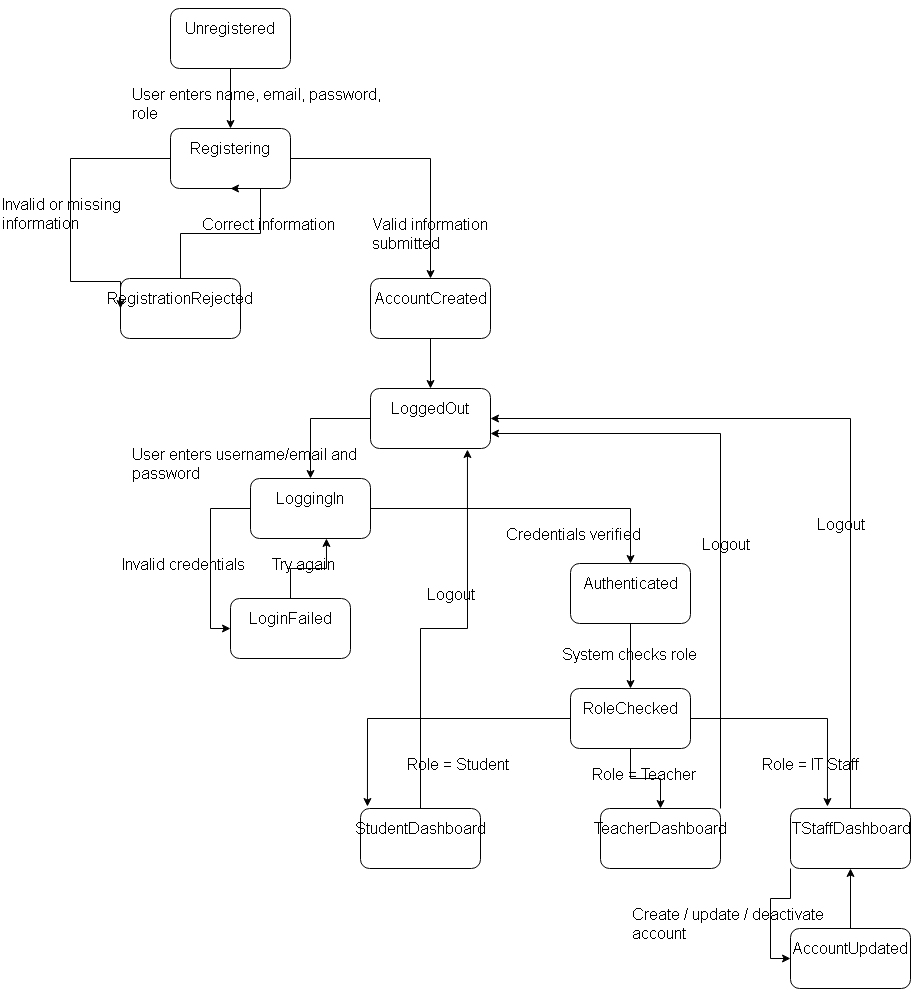

The diagram above was exported from draw.io. Its source (the exported page's mxGraphModel, read from the mxfile embedded in the PNG):
<mxGraphModel dx="2585" dy="975" grid="1" gridSize="10" guides="1" tooltips="1" connect="1" arrows="1" fold="1" page="1" pageScale="1" pageWidth="827" pageHeight="1169" math="0" shadow="0">
  <root>
    <mxCell id="0" />
    <mxCell id="1" parent="0" />
    <mxCell id="-Rh7PpNy44Lxh-HSnkv5-18" edge="1" parent="1" source="-Rh7PpNy44Lxh-HSnkv5-1" style="edgeStyle=orthogonalEdgeStyle;rounded=0;orthogonalLoop=1;jettySize=auto;html=1;exitX=1;exitY=0.5;exitDx=0;exitDy=0;entryX=0.5;entryY=0;entryDx=0;entryDy=0;fontSize=16;" target="-Rh7PpNy44Lxh-HSnkv5-9">
      <mxGeometry relative="1" as="geometry" />
    </mxCell>
    <mxCell id="-Rh7PpNy44Lxh-HSnkv5-1" parent="1" style="rounded=1;whiteSpace=wrap;html=1;fontSize=16;" value="&#10;Registering&#10;&#10;" vertex="1">
      <mxGeometry height="60" width="120" x="80" y="150" as="geometry" />
    </mxCell>
    <mxCell id="-Rh7PpNy44Lxh-HSnkv5-15" edge="1" parent="1" source="-Rh7PpNy44Lxh-HSnkv5-2" style="edgeStyle=orthogonalEdgeStyle;rounded=0;orthogonalLoop=1;jettySize=auto;html=1;exitX=0.5;exitY=1;exitDx=0;exitDy=0;fontSize=16;" target="-Rh7PpNy44Lxh-HSnkv5-1">
      <mxGeometry relative="1" as="geometry" />
    </mxCell>
    <mxCell id="-Rh7PpNy44Lxh-HSnkv5-2" parent="1" style="rounded=1;whiteSpace=wrap;html=1;fontSize=16;" value="&#10;Unregistered&#10;&#10;" vertex="1">
      <mxGeometry height="60" width="120" x="80" y="30" as="geometry" />
    </mxCell>
    <mxCell id="-Rh7PpNy44Lxh-HSnkv5-17" edge="1" parent="1" source="-Rh7PpNy44Lxh-HSnkv5-4" style="edgeStyle=orthogonalEdgeStyle;rounded=0;orthogonalLoop=1;jettySize=auto;html=1;exitX=0.5;exitY=0;exitDx=0;exitDy=0;entryX=0.5;entryY=1;entryDx=0;entryDy=0;fontSize=16;" target="-Rh7PpNy44Lxh-HSnkv5-1">
      <mxGeometry relative="1" as="geometry">
        <Array as="points">
          <mxPoint x="90" y="255" />
          <mxPoint x="170" y="255" />
          <mxPoint x="170" y="210" />
        </Array>
      </mxGeometry>
    </mxCell>
    <mxCell id="-Rh7PpNy44Lxh-HSnkv5-4" parent="1" style="rounded=1;whiteSpace=wrap;html=1;fontSize=16;" value="&#10;RegistrationRejected&#10;&#10;" vertex="1">
      <mxGeometry height="60" width="120" x="30" y="300" as="geometry" />
    </mxCell>
    <mxCell id="-Rh7PpNy44Lxh-HSnkv5-24" edge="1" parent="1" source="-Rh7PpNy44Lxh-HSnkv5-5" style="edgeStyle=orthogonalEdgeStyle;rounded=0;orthogonalLoop=1;jettySize=auto;html=1;exitX=0.5;exitY=0;exitDx=0;exitDy=0;entryX=0.5;entryY=1;entryDx=0;entryDy=0;fontSize=16;" target="-Rh7PpNy44Lxh-HSnkv5-12">
      <mxGeometry relative="1" as="geometry" />
    </mxCell>
    <mxCell id="-Rh7PpNy44Lxh-HSnkv5-5" parent="1" style="rounded=1;whiteSpace=wrap;html=1;fontSize=16;" value="&#10;AccountUpdated&#10;&#10;" vertex="1">
      <mxGeometry height="60" width="120" x="700" y="950" as="geometry" />
    </mxCell>
    <mxCell id="-Rh7PpNy44Lxh-HSnkv5-6" parent="1" style="rounded=1;whiteSpace=wrap;html=1;fontSize=16;" value="&#10;LoginFailed&#10;&#10;" vertex="1">
      <mxGeometry height="60" width="120" x="140" y="620" as="geometry" />
    </mxCell>
    <mxCell id="-Rh7PpNy44Lxh-HSnkv5-21" edge="1" parent="1" source="-Rh7PpNy44Lxh-HSnkv5-7" style="edgeStyle=orthogonalEdgeStyle;rounded=0;orthogonalLoop=1;jettySize=auto;html=1;exitX=0;exitY=0.5;exitDx=0;exitDy=0;entryX=0;entryY=0.5;entryDx=0;entryDy=0;fontSize=16;" target="-Rh7PpNy44Lxh-HSnkv5-6">
      <mxGeometry relative="1" as="geometry" />
    </mxCell>
    <mxCell id="-Rh7PpNy44Lxh-HSnkv5-23" edge="1" parent="1" source="-Rh7PpNy44Lxh-HSnkv5-7" style="edgeStyle=orthogonalEdgeStyle;rounded=0;orthogonalLoop=1;jettySize=auto;html=1;exitX=1;exitY=0.5;exitDx=0;exitDy=0;entryX=0.5;entryY=0;entryDx=0;entryDy=0;fontSize=16;" target="-Rh7PpNy44Lxh-HSnkv5-14">
      <mxGeometry relative="1" as="geometry" />
    </mxCell>
    <mxCell id="-Rh7PpNy44Lxh-HSnkv5-7" parent="1" style="rounded=1;whiteSpace=wrap;html=1;fontSize=16;" value="&#10;LoggingIn&#10;&#10;" vertex="1">
      <mxGeometry height="60" width="120" x="160" y="500" as="geometry" />
    </mxCell>
    <mxCell id="-Rh7PpNy44Lxh-HSnkv5-20" edge="1" parent="1" source="-Rh7PpNy44Lxh-HSnkv5-8" style="edgeStyle=orthogonalEdgeStyle;rounded=0;orthogonalLoop=1;jettySize=auto;html=1;exitX=0;exitY=0.5;exitDx=0;exitDy=0;fontSize=16;" target="-Rh7PpNy44Lxh-HSnkv5-7">
      <mxGeometry relative="1" as="geometry" />
    </mxCell>
    <mxCell id="-Rh7PpNy44Lxh-HSnkv5-8" parent="1" style="rounded=1;whiteSpace=wrap;html=1;fontSize=16;" value="&#10;LoggedOut&#10;&#10;" vertex="1">
      <mxGeometry height="60" width="120" x="280" y="410" as="geometry" />
    </mxCell>
    <mxCell id="-Rh7PpNy44Lxh-HSnkv5-19" edge="1" parent="1" source="-Rh7PpNy44Lxh-HSnkv5-9" style="edgeStyle=orthogonalEdgeStyle;rounded=0;orthogonalLoop=1;jettySize=auto;html=1;exitX=0.5;exitY=1;exitDx=0;exitDy=0;entryX=0.5;entryY=0;entryDx=0;entryDy=0;fontSize=16;" target="-Rh7PpNy44Lxh-HSnkv5-8">
      <mxGeometry relative="1" as="geometry" />
    </mxCell>
    <mxCell id="-Rh7PpNy44Lxh-HSnkv5-9" parent="1" style="rounded=1;whiteSpace=wrap;html=1;fontSize=16;" value="&#10;AccountCreated&#10;&#10;" vertex="1">
      <mxGeometry height="60" width="120" x="280" y="300" as="geometry" />
    </mxCell>
    <mxCell id="-Rh7PpNy44Lxh-HSnkv5-10" parent="1" style="rounded=1;whiteSpace=wrap;html=1;fontSize=16;" value="&#10;StudentDashboard&#10;&#10;" vertex="1">
      <mxGeometry height="60" width="120" x="270" y="830" as="geometry" />
    </mxCell>
    <mxCell id="-Rh7PpNy44Lxh-HSnkv5-31" edge="1" parent="1" source="-Rh7PpNy44Lxh-HSnkv5-11" style="edgeStyle=orthogonalEdgeStyle;rounded=0;orthogonalLoop=1;jettySize=auto;html=1;exitX=0.5;exitY=1;exitDx=0;exitDy=0;entryX=0.5;entryY=0;entryDx=0;entryDy=0;fontSize=16;" target="-Rh7PpNy44Lxh-HSnkv5-13">
      <mxGeometry relative="1" as="geometry" />
    </mxCell>
    <mxCell id="-Rh7PpNy44Lxh-HSnkv5-11" parent="1" style="rounded=1;whiteSpace=wrap;html=1;fontSize=16;" value="&#10;RoleChecked&#10;&#10;" vertex="1">
      <mxGeometry height="60" width="120" x="480" y="710" as="geometry" />
    </mxCell>
    <mxCell id="-Rh7PpNy44Lxh-HSnkv5-25" edge="1" parent="1" source="-Rh7PpNy44Lxh-HSnkv5-12" style="edgeStyle=orthogonalEdgeStyle;rounded=0;orthogonalLoop=1;jettySize=auto;html=1;exitX=0;exitY=1;exitDx=0;exitDy=0;entryX=0;entryY=0.5;entryDx=0;entryDy=0;fontSize=16;" target="-Rh7PpNy44Lxh-HSnkv5-5">
      <mxGeometry relative="1" as="geometry" />
    </mxCell>
    <mxCell id="-Rh7PpNy44Lxh-HSnkv5-26" edge="1" parent="1" source="-Rh7PpNy44Lxh-HSnkv5-12" style="edgeStyle=orthogonalEdgeStyle;rounded=0;orthogonalLoop=1;jettySize=auto;html=1;exitX=0.5;exitY=0;exitDx=0;exitDy=0;entryX=1;entryY=0.5;entryDx=0;entryDy=0;fontSize=16;" target="-Rh7PpNy44Lxh-HSnkv5-8">
      <mxGeometry relative="1" as="geometry" />
    </mxCell>
    <mxCell id="-Rh7PpNy44Lxh-HSnkv5-12" parent="1" style="rounded=1;whiteSpace=wrap;html=1;fontSize=16;" value="&#10;ITStaffDashboard&#10;&#10;" vertex="1">
      <mxGeometry height="60" width="120" x="700" y="830" as="geometry" />
    </mxCell>
    <mxCell id="-Rh7PpNy44Lxh-HSnkv5-28" edge="1" parent="1" source="-Rh7PpNy44Lxh-HSnkv5-13" style="edgeStyle=orthogonalEdgeStyle;rounded=0;orthogonalLoop=1;jettySize=auto;html=1;exitX=1;exitY=0;exitDx=0;exitDy=0;entryX=1;entryY=0.75;entryDx=0;entryDy=0;fontSize=16;" target="-Rh7PpNy44Lxh-HSnkv5-8">
      <mxGeometry relative="1" as="geometry" />
    </mxCell>
    <mxCell id="-Rh7PpNy44Lxh-HSnkv5-13" parent="1" style="rounded=1;whiteSpace=wrap;html=1;fontSize=16;" value="&#10;TeacherDashboard&#10;&#10;" vertex="1">
      <mxGeometry height="60" width="120" x="510" y="830" as="geometry" />
    </mxCell>
    <mxCell id="-Rh7PpNy44Lxh-HSnkv5-30" edge="1" parent="1" source="-Rh7PpNy44Lxh-HSnkv5-14" style="edgeStyle=orthogonalEdgeStyle;rounded=0;orthogonalLoop=1;jettySize=auto;html=1;exitX=0.5;exitY=1;exitDx=0;exitDy=0;entryX=0.5;entryY=0;entryDx=0;entryDy=0;fontSize=16;" target="-Rh7PpNy44Lxh-HSnkv5-11">
      <mxGeometry relative="1" as="geometry" />
    </mxCell>
    <mxCell id="-Rh7PpNy44Lxh-HSnkv5-14" parent="1" style="rounded=1;whiteSpace=wrap;html=1;fontSize=16;" value="&#10;Authenticated&#10;&#10;" vertex="1">
      <mxGeometry height="60" width="120" x="480" y="585" as="geometry" />
    </mxCell>
    <mxCell id="-Rh7PpNy44Lxh-HSnkv5-16" edge="1" parent="1" source="-Rh7PpNy44Lxh-HSnkv5-1" style="edgeStyle=orthogonalEdgeStyle;rounded=0;orthogonalLoop=1;jettySize=auto;html=1;exitX=0;exitY=0.5;exitDx=0;exitDy=0;entryX=0;entryY=0.5;entryDx=0;entryDy=0;fontSize=16;" target="-Rh7PpNy44Lxh-HSnkv5-4">
      <mxGeometry relative="1" as="geometry">
        <Array as="points">
          <mxPoint x="-20" y="180" />
          <mxPoint x="-20" y="303" />
          <mxPoint x="30" y="303" />
        </Array>
      </mxGeometry>
    </mxCell>
    <mxCell id="-Rh7PpNy44Lxh-HSnkv5-27" edge="1" parent="1" source="-Rh7PpNy44Lxh-HSnkv5-10" style="edgeStyle=orthogonalEdgeStyle;rounded=0;orthogonalLoop=1;jettySize=auto;html=1;exitX=0.5;exitY=0;exitDx=0;exitDy=0;entryX=0.808;entryY=1.017;entryDx=0;entryDy=0;entryPerimeter=0;fontSize=16;" target="-Rh7PpNy44Lxh-HSnkv5-8">
      <mxGeometry relative="1" as="geometry" />
    </mxCell>
    <mxCell id="-Rh7PpNy44Lxh-HSnkv5-29" edge="1" parent="1" source="-Rh7PpNy44Lxh-HSnkv5-11" style="edgeStyle=orthogonalEdgeStyle;rounded=0;orthogonalLoop=1;jettySize=auto;html=1;exitX=0;exitY=0.5;exitDx=0;exitDy=0;entryX=0.058;entryY=-0.033;entryDx=0;entryDy=0;entryPerimeter=0;fontSize=16;" target="-Rh7PpNy44Lxh-HSnkv5-10">
      <mxGeometry relative="1" as="geometry" />
    </mxCell>
    <mxCell id="-Rh7PpNy44Lxh-HSnkv5-32" edge="1" parent="1" source="-Rh7PpNy44Lxh-HSnkv5-11" style="edgeStyle=orthogonalEdgeStyle;rounded=0;orthogonalLoop=1;jettySize=auto;html=1;exitX=1;exitY=0.5;exitDx=0;exitDy=0;entryX=0.308;entryY=-0.033;entryDx=0;entryDy=0;entryPerimeter=0;fontSize=16;" target="-Rh7PpNy44Lxh-HSnkv5-12">
      <mxGeometry relative="1" as="geometry" />
    </mxCell>
    <mxCell id="-Rh7PpNy44Lxh-HSnkv5-33" parent="1" style="text;whiteSpace=wrap;html=1;fontSize=16;" value="User enters name, email, password, role" vertex="1">
      <mxGeometry height="40" width="260" x="40" y="100" as="geometry" />
    </mxCell>
    <mxCell id="-Rh7PpNy44Lxh-HSnkv5-34" parent="1" style="text;whiteSpace=wrap;html=1;fontSize=16;" value="Invalid or missing information" vertex="1">
      <mxGeometry height="40" width="200" x="-90" y="210" as="geometry" />
    </mxCell>
    <mxCell id="-Rh7PpNy44Lxh-HSnkv5-35" parent="1" style="text;whiteSpace=wrap;html=1;fontSize=16;" value="Correct information" vertex="1">
      <mxGeometry height="40" width="140" x="110" y="230" as="geometry" />
    </mxCell>
    <mxCell id="-Rh7PpNy44Lxh-HSnkv5-36" parent="1" style="text;whiteSpace=wrap;html=1;fontSize=16;" value="Valid information submitted" vertex="1">
      <mxGeometry height="40" width="180" x="280" y="230" as="geometry" />
    </mxCell>
    <mxCell id="-Rh7PpNy44Lxh-HSnkv5-38" parent="1" style="text;whiteSpace=wrap;html=1;fontSize=16;" value="User enters username/email and password" vertex="1">
      <mxGeometry height="40" width="270" x="40" y="460" as="geometry" />
    </mxCell>
    <mxCell id="-Rh7PpNy44Lxh-HSnkv5-39" parent="1" style="text;whiteSpace=wrap;html=1;fontSize=16;" value="Invalid credentials" vertex="1">
      <mxGeometry height="40" width="130" x="30" y="570" as="geometry" />
    </mxCell>
    <mxCell id="-Rh7PpNy44Lxh-HSnkv5-42" edge="1" parent="1" source="-Rh7PpNy44Lxh-HSnkv5-6" style="edgeStyle=orthogonalEdgeStyle;rounded=0;orthogonalLoop=1;jettySize=auto;html=1;exitX=0.5;exitY=0;exitDx=0;exitDy=0;entryX=0.633;entryY=1;entryDx=0;entryDy=0;entryPerimeter=0;fontSize=16;" target="-Rh7PpNy44Lxh-HSnkv5-7">
      <mxGeometry relative="1" as="geometry" />
    </mxCell>
    <mxCell id="-Rh7PpNy44Lxh-HSnkv5-43" parent="1" style="text;whiteSpace=wrap;html=1;fontSize=16;" value="Try again" vertex="1">
      <mxGeometry height="40" width="80" x="180" y="570" as="geometry" />
    </mxCell>
    <mxCell id="-Rh7PpNy44Lxh-HSnkv5-44" parent="1" style="text;whiteSpace=wrap;html=1;fontSize=16;" value="Credentials verified" vertex="1">
      <mxGeometry height="40" width="140" x="414" y="540" as="geometry" />
    </mxCell>
    <mxCell id="-Rh7PpNy44Lxh-HSnkv5-45" parent="1" style="text;whiteSpace=wrap;html=1;fontSize=16;" value="System checks role" vertex="1">
      <mxGeometry height="40" width="140" x="470" y="660" as="geometry" />
    </mxCell>
    <mxCell id="-Rh7PpNy44Lxh-HSnkv5-46" parent="1" style="text;whiteSpace=wrap;html=1;fontSize=16;" value="Role = Student" vertex="1">
      <mxGeometry height="40" width="110" x="315" y="770" as="geometry" />
    </mxCell>
    <mxCell id="-Rh7PpNy44Lxh-HSnkv5-47" parent="1" style="text;whiteSpace=wrap;html=1;fontSize=16;" value="Role = Teacher" vertex="1">
      <mxGeometry height="40" width="120" x="500" y="780" as="geometry" />
    </mxCell>
    <mxCell id="-Rh7PpNy44Lxh-HSnkv5-48" parent="1" style="text;whiteSpace=wrap;html=1;fontSize=16;" value="&lt;span&gt;Role = IT Staff&lt;/span&gt;&lt;br&gt;" vertex="1">
      <mxGeometry height="40" width="110" x="670" y="770" as="geometry" />
    </mxCell>
    <mxCell id="-Rh7PpNy44Lxh-HSnkv5-49" parent="1" style="text;whiteSpace=wrap;html=1;fontSize=16;" value="Create / update / deactivate account" vertex="1">
      <mxGeometry height="40" width="230" x="540" y="920" as="geometry" />
    </mxCell>
    <mxCell id="-Rh7PpNy44Lxh-HSnkv5-50" parent="1" style="text;whiteSpace=wrap;html=1;fontSize=16;" value="Logout" vertex="1">
      <mxGeometry height="40" width="70" x="335" y="600" as="geometry" />
    </mxCell>
    <mxCell id="-Rh7PpNy44Lxh-HSnkv5-51" parent="1" style="text;whiteSpace=wrap;html=1;fontSize=16;" value="Logout" vertex="1">
      <mxGeometry height="40" width="70" x="610" y="550" as="geometry" />
    </mxCell>
    <mxCell id="-Rh7PpNy44Lxh-HSnkv5-52" parent="1" style="text;whiteSpace=wrap;html=1;fontSize=16;" value="Logout" vertex="1">
      <mxGeometry height="40" width="70" x="725" y="530" as="geometry" />
    </mxCell>
  </root>
</mxGraphModel>